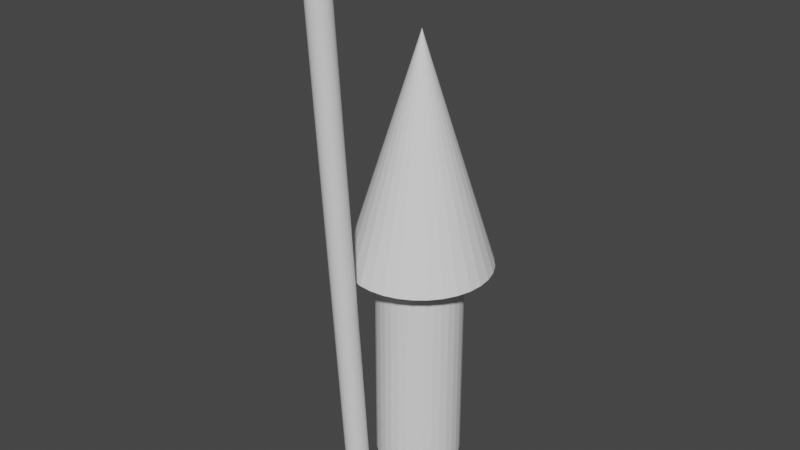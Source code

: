 # Source: Wizard.blend  (saved by Blender 2.83.19; exported with 4.5.12 LTS)
import bpy
from mathutils import Matrix  # noqa: F401  (used for matrix-valued properties, if any)

bpy.ops.wm.read_factory_settings(use_empty=True)
scene = bpy.context.scene
scene.name = 'Scene'

# ---- collections
col_wizard = bpy.data.collections.new('Wizard'); scene.collection.children.link(col_wizard)

# ---- world
world_world = bpy.data.worlds.new('World'); scene.world = world_world
world_world.use_nodes = True; world_world.node_tree.nodes.clear()
_N = world_world.node_tree.nodes; _L = world_world.node_tree.links
n0 = _N.new('ShaderNodeOutputWorld'); n0.name = 'World Output'; n0.location = (300, 300)
n1 = _N.new('ShaderNodeBackground'); n1.name = 'Background'; n1.location = (10, 300)
n1.inputs[0].default_value = (0.05088, 0.05088, 0.05088, 1.0)
_L.new(n1.outputs[0], n0.inputs[0])
n0.is_active_output = True
world_world.color = (0.05088, 0.05088, 0.05088)
world_world.use_sun_shadow = False
world_world.sun_shadow_jitter_overblur = 0.0

# ---- meshes
me_cylinder = bpy.data.meshes.new('Cylinder')
me_cylinder.from_pydata([(-2.212e-08, 0.1875, 0.0), (-2.212e-08, 0.1875, 1.0), (0.03658, 0.1839, 0.0), (0.03658, 0.1839, 1.0), (0.07175, 0.1732, 0.0), (0.07175, 0.1732, 1.0), (0.1042, 0.1559, 0.0), (0.1042, 0.1559, 1.0), (0.1326, 0.1326, 0.0), (0.1326, 0.1326, 1.0), (0.1559, 0.1042, 0.0), (0.1559, 0.1042, 1.0), (0.1732, 0.07175, 0.0), (0.1732, 0.07175, 1.0), (0.1839, 0.03658, 0.0), (0.1839, 0.03658, 1.0), (0.1875, -4.824e-08, 0.0), (0.1875, -4.824e-08, 1.0), (0.1839, -0.03658, 0.0), (0.1839, -0.03658, 1.0), (0.1732, -0.07175, 0.0), (0.1732, -0.07175, 1.0), (0.1559, -0.1042, 0.0), (0.1559, -0.1042, 1.0), (0.1326, -0.1326, 0.0), (0.1326, -0.1326, 1.0), (0.1042, -0.1559, 0.0), (0.1042, -0.1559, 1.0), (0.07175, -0.1732, 0.0), (0.07175, -0.1732, 1.0), (0.03658, -0.1839, 0.0), (0.03658, -0.1839, 1.0), (-8.321e-08, -0.1875, 0.0), (-8.321e-08, -0.1875, 1.0), (-0.03658, -0.1839, 0.0), (-0.03658, -0.1839, 1.0), (-0.07175, -0.1732, 0.0), (-0.07175, -0.1732, 1.0), (-0.1042, -0.1559, 0.0), (-0.1042, -0.1559, 1.0), (-0.1326, -0.1326, 0.0), (-0.1326, -0.1326, 1.0), (-0.1559, -0.1042, 0.0), (-0.1559, -0.1042, 1.0), (-0.1732, -0.07175, 0.0), (-0.1732, -0.07175, 1.0), (-0.1839, -0.03658, 0.0), (-0.1839, -0.03658, 1.0), (-0.1875, 1.186e-07, 0.0), (-0.1875, 1.186e-07, 1.0), (-0.1839, 0.03658, 0.0), (-0.1839, 0.03658, 1.0), (-0.1732, 0.07175, 0.0), (-0.1732, 0.07175, 1.0), (-0.1559, 0.1042, 0.0), (-0.1559, 0.1042, 1.0), (-0.1326, 0.1326, 0.0), (-0.1326, 0.1326, 1.0), (-0.1042, 0.1559, 0.0), (-0.1042, 0.1559, 1.0), (-0.07175, 0.1732, 0.0), (-0.07175, 0.1732, 1.0), (-0.03658, 0.1839, 0.0), (-0.03658, 0.1839, 1.0)], [], [(0, 1, 3, 2), (2, 3, 5, 4), (4, 5, 7, 6), (6, 7, 9, 8), (8, 9, 11, 10), (10, 11, 13, 12), (12, 13, 15, 14), (14, 15, 17, 16), (16, 17, 19, 18), (18, 19, 21, 20), (20, 21, 23, 22), (22, 23, 25, 24), (24, 25, 27, 26), (26, 27, 29, 28), (28, 29, 31, 30), (30, 31, 33, 32), (32, 33, 35, 34), (34, 35, 37, 36), (36, 37, 39, 38), (38, 39, 41, 40), (40, 41, 43, 42), (42, 43, 45, 44), (44, 45, 47, 46), (46, 47, 49, 48), (48, 49, 51, 50), (50, 51, 53, 52), (52, 53, 55, 54), (54, 55, 57, 56), (56, 57, 59, 58), (58, 59, 61, 60), (3, 1, 63, 61, 59, 57, 55, 53, 51, 49, 47, 45, 43, 41, 39, 37, 35, 33, 31, 29, 27, 25, 23, 21, 19, 17, 15, 13, 11, 9, 7, 5), (60, 61, 63, 62), (62, 63, 1, 0), (0, 2, 4, 6, 8, 10, 12, 14, 16, 18, 20, 22, 24, 26, 28, 30, 32, 34, 36, 38, 40, 42, 44, 46, 48, 50, 52, 54, 56, 58, 60, 62)])
_uv = me_cylinder.uv_layers.new(name='UVMap')
_uv.uv.foreach_set('vector', [1.0, 0.5, 1.0, 1.0, 0.9688, 1.0, 0.9688, 0.5, 0.9688, 0.5, 0.9688, 1.0, 0.9375, 1.0, 0.9375, 0.5, 0.9375, 0.5, 0.9375, 1.0, 0.9062, 1.0, 0.9062, 0.5, 0.9062, 0.5, 0.9062, 1.0, 0.875, 1.0, 0.875, 0.5, 0.875, 0.5, 0.875, 1.0, 0.8438, 1.0, 0.8438, 0.5, 0.8438, 0.5, 0.8438, 1.0, 0.8125, 1.0, 0.8125, 0.5, 0.8125, 0.5, 0.8125, 1.0, 0.7812, 1.0, 0.7812, 0.5, 0.7812, 0.5, 0.7812, 1.0, 0.75, 1.0, 0.75, 0.5, 0.75, 0.5, 0.75, 1.0, 0.7188, 1.0, 0.7188, 0.5, 0.7188, 0.5, 0.7188, 1.0, 0.6875, 1.0, 0.6875, 0.5, 0.6875, 0.5, 0.6875, 1.0, 0.6562, 1.0, 0.6562, 0.5, 0.6562, 0.5, 0.6562, 1.0, 0.625, 1.0, 0.625, 0.5, 0.625, 0.5, 0.625, 1.0, 0.5938, 1.0, 0.5938, 0.5, 0.5938, 0.5, 0.5938, 1.0, 0.5625, 1.0, 0.5625, 0.5, 0.5625, 0.5, 0.5625, 1.0, 0.5312, 1.0, 0.5312, 0.5, 0.5312, 0.5, 0.5312, 1.0, 0.5, 1.0, 0.5, 0.5, 0.5, 0.5, 0.5, 1.0, 0.4688, 1.0, 0.4688, 0.5, 0.4688, 0.5, 0.4688, 1.0, 0.4375, 1.0, 0.4375, 0.5, 0.4375, 0.5, 0.4375, 1.0, 0.4062, 1.0, 0.4062, 0.5, 0.4062, 0.5, 0.4062, 1.0, 0.375, 1.0, 0.375, 0.5, 0.375, 0.5, 0.375, 1.0, 0.3438, 1.0, 0.3438, 0.5, 0.3438, 0.5, 0.3438, 1.0, 0.3125, 1.0, 0.3125, 0.5, 0.3125, 0.5, 0.3125, 1.0, 0.2812, 1.0, 0.2812, 0.5, 0.2812, 0.5, 0.2812, 1.0, 0.25, 1.0, 0.25, 0.5, 0.25, 0.5, 0.25, 1.0, 0.2188, 1.0, 0.2188, 0.5, 0.2188, 0.5, 0.2188, 1.0, 0.1875, 1.0, 0.1875, 0.5, 0.1875, 0.5, 0.1875, 1.0, 0.1562, 1.0, 0.1562, 0.5, 0.1562, 0.5, 0.1562, 1.0, 0.125, 1.0, 0.125, 0.5, 0.125, 0.5, 0.125, 1.0, 0.09375, 1.0, 0.09375, 0.5, 0.09375, 0.5, 0.09375, 1.0, 0.0625, 1.0, 0.0625, 0.5, 0.2968, 0.4854, 0.25, 0.49, 0.2032, 0.4854, 0.1582, 0.4717, 0.1167, 0.4496, 0.08029, 0.4197, 0.05045, 0.3833, 0.02827, 0.3418, 0.01461, 0.2968, 0.01, 0.25, 0.01461, 0.2032, 0.02827, 0.1582, 0.05045, 0.1167, 0.08029, 0.08029, 0.1167, 0.05045, 0.1582, 0.02827, 0.2032, 0.01461, 0.25, 0.01, 0.2968, 0.01461, 0.3418, 0.02827, 0.3833, 0.05045, 0.4197, 0.08029, 0.4496, 0.1167, 0.4717, 0.1582, 0.4854, 0.2032, 0.49, 0.25, 0.4854, 0.2968, 0.4717, 0.3418, 0.4496, 0.3833, 0.4197, 0.4197, 0.3833, 0.4496, 0.3418, 0.4717, 0.0625, 0.5, 0.0625, 1.0, 0.03125, 1.0, 0.03125, 0.5, 0.03125, 0.5, 0.03125, 1.0, 0.0, 1.0, 0.0, 0.5, 0.75, 0.49, 0.7968, 0.4854, 0.8418, 0.4717, 0.8833, 0.4496, 0.9197, 0.4197, 0.9496, 0.3833, 0.9717, 0.3418, 0.9854, 0.2968, 0.99, 0.25, 0.9854, 0.2032, 0.9717, 0.1582, 0.9496, 0.1167, 0.9197, 0.08029, 0.8833, 0.05045, 0.8418, 0.02827, 0.7968, 0.01461, 0.75, 0.01, 0.7032, 0.01461, 0.6582, 0.02827, 0.6167, 0.05045, 0.5803, 0.08029, 0.5504, 0.1167, 0.5283, 0.1582, 0.5146, 0.2032, 0.51, 0.25, 0.5146, 0.2968, 0.5283, 0.3418, 0.5504, 0.3833, 0.5803, 0.4197, 0.6167, 0.4496, 0.6582, 0.4717, 0.7032, 0.4854])
me_cylinder.use_remesh_fix_poles = True
me_cylinder.use_remesh_preserve_attributes = False
me_cylinder.use_mirror_vertex_groups = False
me_cylinder.update()
me_cone = bpy.data.meshes.new('Cone')
me_cone.from_pydata([(6.525e-10, 0.3125, -0.5), (0.06096, 0.3065, -0.5), (0.1196, 0.2887, -0.5), (0.1736, 0.2598, -0.5), (0.221, 0.221, -0.5), (0.2598, 0.1736, -0.5), (0.2887, 0.1196, -0.5), (0.3065, 0.06096, -0.5), (0.3125, 2.516e-08, -0.5), (0.3065, -0.06096, -0.5), (0.2887, -0.1196, -0.5), (0.2598, -0.1736, -0.5), (0.221, -0.221, -0.5), (0.1736, -0.2598, -0.5), (0.1196, -0.2887, -0.5), (0.06096, -0.3065, -0.5), (-1.012e-07, -0.3125, -0.5), (-0.06096, -0.3065, -0.5), (-0.1196, -0.2887, -0.5), (-0.1736, -0.2598, -0.5), (-0.221, -0.221, -0.5), (-0.2598, -0.1736, -0.5), (-0.2887, -0.1196, -0.5), (0.0, 0.0, 0.5), (-0.3065, -0.06096, -0.5), (-0.3125, 3.033e-07, -0.5), (-0.3065, 0.06096, -0.5), (-0.2887, 0.1196, -0.5), (-0.2598, 0.1736, -0.5), (-0.221, 0.221, -0.5), (-0.1736, 0.2598, -0.5), (-0.1196, 0.2887, -0.5), (-0.06096, 0.3065, -0.5)], [], [(0, 23, 1), (1, 23, 2), (2, 23, 3), (3, 23, 4), (4, 23, 5), (5, 23, 6), (6, 23, 7), (7, 23, 8), (8, 23, 9), (9, 23, 10), (10, 23, 11), (11, 23, 12), (12, 23, 13), (13, 23, 14), (14, 23, 15), (15, 23, 16), (16, 23, 17), (17, 23, 18), (18, 23, 19), (19, 23, 20), (20, 23, 21), (21, 23, 22), (22, 23, 24), (24, 23, 25), (25, 23, 26), (26, 23, 27), (27, 23, 28), (28, 23, 29), (29, 23, 30), (30, 23, 31), (31, 23, 32), (32, 23, 0), (0, 1, 2, 3, 4, 5, 6, 7, 8, 9, 10, 11, 12, 13, 14, 15, 16, 17, 18, 19, 20, 21, 22, 24, 25, 26, 27, 28, 29, 30, 31, 32)])
_uv = me_cone.uv_layers.new(name='UVMap')
_uv.uv.foreach_set('vector', [0.25, 0.49, 0.25, 0.25, 0.2968, 0.4854, 0.2968, 0.4854, 0.25, 0.25, 0.3418, 0.4717, 0.3418, 0.4717, 0.25, 0.25, 0.3833, 0.4496, 0.3833, 0.4496, 0.25, 0.25, 0.4197, 0.4197, 0.4197, 0.4197, 0.25, 0.25, 0.4496, 0.3833, 0.4496, 0.3833, 0.25, 0.25, 0.4717, 0.3418, 0.4717, 0.3418, 0.25, 0.25, 0.4854, 0.2968, 0.4854, 0.2968, 0.25, 0.25, 0.49, 0.25, 0.49, 0.25, 0.25, 0.25, 0.4854, 0.2032, 0.4854, 0.2032, 0.25, 0.25, 0.4717, 0.1582, 0.4717, 0.1582, 0.25, 0.25, 0.4496, 0.1167, 0.4496, 0.1167, 0.25, 0.25, 0.4197, 0.08029, 0.4197, 0.08029, 0.25, 0.25, 0.3833, 0.05045, 0.3833, 0.05045, 0.25, 0.25, 0.3418, 0.02827, 0.3418, 0.02827, 0.25, 0.25, 0.2968, 0.01461, 0.2968, 0.01461, 0.25, 0.25, 0.25, 0.01, 0.25, 0.01, 0.25, 0.25, 0.2032, 0.01461, 0.2032, 0.01461, 0.25, 0.25, 0.1582, 0.02827, 0.1582, 0.02827, 0.25, 0.25, 0.1167, 0.05045, 0.1167, 0.05045, 0.25, 0.25, 0.08029, 0.08029, 0.08029, 0.08029, 0.25, 0.25, 0.05045, 0.1167, 0.05045, 0.1167, 0.25, 0.25, 0.02827, 0.1582, 0.02827, 0.1582, 0.25, 0.25, 0.01461, 0.2032, 0.01461, 0.2032, 0.25, 0.25, 0.01, 0.25, 0.01, 0.25, 0.25, 0.25, 0.01461, 0.2968, 0.01461, 0.2968, 0.25, 0.25, 0.02827, 0.3418, 0.02827, 0.3418, 0.25, 0.25, 0.05045, 0.3833, 0.05045, 0.3833, 0.25, 0.25, 0.08029, 0.4197, 0.08029, 0.4197, 0.25, 0.25, 0.1167, 0.4496, 0.1167, 0.4496, 0.25, 0.25, 0.1582, 0.4717, 0.1582, 0.4717, 0.25, 0.25, 0.2032, 0.4854, 0.2032, 0.4854, 0.25, 0.25, 0.25, 0.49, 0.75, 0.49, 0.7968, 0.4854, 0.8418, 0.4717, 0.8833, 0.4496, 0.9197, 0.4197, 0.9496, 0.3833, 0.9717, 0.3418, 0.9854, 0.2968, 0.99, 0.25, 0.9854, 0.2032, 0.9717, 0.1582, 0.9496, 0.1167, 0.9197, 0.08029, 0.8833, 0.05045, 0.8418, 0.02827, 0.7968, 0.01461, 0.75, 0.01, 0.7032, 0.01461, 0.6582, 0.02827, 0.6167, 0.05045, 0.5803, 0.08029, 0.5504, 0.1167, 0.5283, 0.1582, 0.5146, 0.2032, 0.51, 0.25, 0.5146, 0.2968, 0.5283, 0.3418, 0.5504, 0.3833, 0.5803, 0.4197, 0.6167, 0.4496, 0.6582, 0.4717, 0.7032, 0.4854])
me_cone.use_remesh_fix_poles = True
me_cone.use_remesh_preserve_attributes = False
me_cone.use_mirror_vertex_groups = False
me_cone.update()
me_cylinder_001 = bpy.data.meshes.new('Cylinder.001')
me_cylinder_001.from_pydata([(-0.0002877, 0.04986, 0.003751), (0.008108, -0.1376, 2.497), (0.009472, 0.04896, 0.00365), (0.01787, -0.1385, 2.496), (0.01887, 0.04618, 0.003409), (0.02726, -0.1413, 2.496), (0.02754, 0.04162, 0.003038), (0.03593, -0.1459, 2.496), (0.03515, 0.03547, 0.002549), (0.04355, -0.152, 2.495), (0.04141, 0.02795, 0.001962), (0.04981, -0.1595, 2.495), (0.04608, 0.01936, 0.001301), (0.05448, -0.1681, 2.494), (0.04898, 0.01002, 0.0005887), (0.05738, -0.1775, 2.493), (0.05, 0.0002995, -0.0001459), (0.05839, -0.1872, 2.493), (0.04909, -0.009433, -0.0008748), (0.05749, -0.1969, 2.492), (0.0463, -0.0188, -0.00157), (0.0547, -0.2063, 2.491), (0.04173, -0.02745, -0.002205), (0.05013, -0.2149, 2.491), (0.03556, -0.03504, -0.002755), (0.04395, -0.2225, 2.49), (0.02802, -0.04129, -0.0032), (0.03641, -0.2288, 2.49), (0.0194, -0.04595, -0.003521), (0.02779, -0.2334, 2.489), (0.01004, -0.04884, -0.003707), (0.01843, -0.2363, 2.489), (0.0002877, -0.04986, -0.003751), (0.008684, -0.2373, 2.489), (-0.009472, -0.04896, -0.00365), (-0.001076, -0.2364, 2.489), (-0.01887, -0.04618, -0.003409), (-0.01047, -0.2337, 2.489), (-0.02754, -0.04162, -0.003038), (-0.01914, -0.2291, 2.49), (-0.03515, -0.03547, -0.002549), (-0.02675, -0.223, 2.49), (-0.04141, -0.02795, -0.001962), (-0.03301, -0.2154, 2.491), (-0.04608, -0.01936, -0.001301), (-0.03768, -0.2068, 2.492), (-0.04898, -0.01002, -0.0005886), (-0.04058, -0.1975, 2.492), (-0.05, -0.0002994, 0.0001459), (-0.0416, -0.1878, 2.493), (-0.04909, 0.009433, 0.0008748), (-0.0407, -0.1781, 2.494), (-0.0463, 0.0188, 0.00157), (-0.0379, -0.1687, 2.494), (-0.04173, 0.02745, 0.002205), (-0.03333, -0.16, 2.495), (-0.03556, 0.03504, 0.002755), (-0.02716, -0.1524, 2.496), (-0.02802, 0.04129, 0.0032), (-0.01962, -0.1462, 2.496), (-0.0194, 0.04595, 0.003521), (-0.011, -0.1415, 2.496), (-0.01004, 0.04884, 0.003707), (-0.00164, -0.1386, 2.497)], [], [(0, 1, 3, 2), (2, 3, 5, 4), (4, 5, 7, 6), (6, 7, 9, 8), (8, 9, 11, 10), (10, 11, 13, 12), (12, 13, 15, 14), (14, 15, 17, 16), (16, 17, 19, 18), (18, 19, 21, 20), (20, 21, 23, 22), (22, 23, 25, 24), (24, 25, 27, 26), (26, 27, 29, 28), (28, 29, 31, 30), (30, 31, 33, 32), (32, 33, 35, 34), (34, 35, 37, 36), (36, 37, 39, 38), (38, 39, 41, 40), (40, 41, 43, 42), (42, 43, 45, 44), (44, 45, 47, 46), (46, 47, 49, 48), (48, 49, 51, 50), (50, 51, 53, 52), (52, 53, 55, 54), (54, 55, 57, 56), (56, 57, 59, 58), (58, 59, 61, 60), (3, 1, 63, 61, 59, 57, 55, 53, 51, 49, 47, 45, 43, 41, 39, 37, 35, 33, 31, 29, 27, 25, 23, 21, 19, 17, 15, 13, 11, 9, 7, 5), (60, 61, 63, 62), (62, 63, 1, 0), (0, 2, 4, 6, 8, 10, 12, 14, 16, 18, 20, 22, 24, 26, 28, 30, 32, 34, 36, 38, 40, 42, 44, 46, 48, 50, 52, 54, 56, 58, 60, 62)])
_uv = me_cylinder_001.uv_layers.new(name='UVMap')
_uv.uv.foreach_set('vector', [1.0, 0.5, 1.0, 1.0, 0.9688, 1.0, 0.9688, 0.5, 0.9688, 0.5, 0.9688, 1.0, 0.9375, 1.0, 0.9375, 0.5, 0.9375, 0.5, 0.9375, 1.0, 0.9062, 1.0, 0.9062, 0.5, 0.9062, 0.5, 0.9062, 1.0, 0.875, 1.0, 0.875, 0.5, 0.875, 0.5, 0.875, 1.0, 0.8438, 1.0, 0.8438, 0.5, 0.8438, 0.5, 0.8438, 1.0, 0.8125, 1.0, 0.8125, 0.5, 0.8125, 0.5, 0.8125, 1.0, 0.7812, 1.0, 0.7812, 0.5, 0.7812, 0.5, 0.7812, 1.0, 0.75, 1.0, 0.75, 0.5, 0.75, 0.5, 0.75, 1.0, 0.7188, 1.0, 0.7188, 0.5, 0.7188, 0.5, 0.7188, 1.0, 0.6875, 1.0, 0.6875, 0.5, 0.6875, 0.5, 0.6875, 1.0, 0.6562, 1.0, 0.6562, 0.5, 0.6562, 0.5, 0.6562, 1.0, 0.625, 1.0, 0.625, 0.5, 0.625, 0.5, 0.625, 1.0, 0.5938, 1.0, 0.5938, 0.5, 0.5938, 0.5, 0.5938, 1.0, 0.5625, 1.0, 0.5625, 0.5, 0.5625, 0.5, 0.5625, 1.0, 0.5312, 1.0, 0.5312, 0.5, 0.5312, 0.5, 0.5312, 1.0, 0.5, 1.0, 0.5, 0.5, 0.5, 0.5, 0.5, 1.0, 0.4688, 1.0, 0.4688, 0.5, 0.4688, 0.5, 0.4688, 1.0, 0.4375, 1.0, 0.4375, 0.5, 0.4375, 0.5, 0.4375, 1.0, 0.4062, 1.0, 0.4062, 0.5, 0.4062, 0.5, 0.4062, 1.0, 0.375, 1.0, 0.375, 0.5, 0.375, 0.5, 0.375, 1.0, 0.3438, 1.0, 0.3438, 0.5, 0.3438, 0.5, 0.3438, 1.0, 0.3125, 1.0, 0.3125, 0.5, 0.3125, 0.5, 0.3125, 1.0, 0.2812, 1.0, 0.2812, 0.5, 0.2812, 0.5, 0.2812, 1.0, 0.25, 1.0, 0.25, 0.5, 0.25, 0.5, 0.25, 1.0, 0.2188, 1.0, 0.2188, 0.5, 0.2188, 0.5, 0.2188, 1.0, 0.1875, 1.0, 0.1875, 0.5, 0.1875, 0.5, 0.1875, 1.0, 0.1562, 1.0, 0.1562, 0.5, 0.1562, 0.5, 0.1562, 1.0, 0.125, 1.0, 0.125, 0.5, 0.125, 0.5, 0.125, 1.0, 0.09375, 1.0, 0.09375, 0.5, 0.09375, 0.5, 0.09375, 1.0, 0.0625, 1.0, 0.0625, 0.5, 0.2968, 0.4854, 0.25, 0.49, 0.2032, 0.4854, 0.1582, 0.4717, 0.1167, 0.4496, 0.08029, 0.4197, 0.05045, 0.3833, 0.02827, 0.3418, 0.01461, 0.2968, 0.01, 0.25, 0.01461, 0.2032, 0.02827, 0.1582, 0.05045, 0.1167, 0.08029, 0.08029, 0.1167, 0.05045, 0.1582, 0.02827, 0.2032, 0.01461, 0.25, 0.01, 0.2968, 0.01461, 0.3418, 0.02827, 0.3833, 0.05045, 0.4197, 0.08029, 0.4496, 0.1167, 0.4717, 0.1582, 0.4854, 0.2032, 0.49, 0.25, 0.4854, 0.2968, 0.4717, 0.3418, 0.4496, 0.3833, 0.4197, 0.4197, 0.3833, 0.4496, 0.3418, 0.4717, 0.0625, 0.5, 0.0625, 1.0, 0.03125, 1.0, 0.03125, 0.5, 0.03125, 0.5, 0.03125, 1.0, 0.0, 1.0, 0.0, 0.5, 0.75, 0.49, 0.7968, 0.4854, 0.8418, 0.4717, 0.8833, 0.4496, 0.9197, 0.4197, 0.9496, 0.3833, 0.9717, 0.3418, 0.9854, 0.2968, 0.99, 0.25, 0.9854, 0.2032, 0.9717, 0.1582, 0.9496, 0.1167, 0.9197, 0.08029, 0.8833, 0.05045, 0.8418, 0.02827, 0.7968, 0.01461, 0.75, 0.01, 0.7032, 0.01461, 0.6582, 0.02827, 0.6167, 0.05045, 0.5803, 0.08029, 0.5504, 0.1167, 0.5283, 0.1582, 0.5146, 0.2032, 0.51, 0.25, 0.5146, 0.2968, 0.5283, 0.3418, 0.5504, 0.3833, 0.5803, 0.4197, 0.6167, 0.4496, 0.6582, 0.4717, 0.7032, 0.4854])
me_cylinder_001.use_remesh_fix_poles = True
me_cylinder_001.use_remesh_preserve_attributes = False
me_cylinder_001.use_mirror_vertex_groups = False
me_cylinder_001.update()

# ---- objects
ob_body = bpy.data.objects.new('Body', me_cylinder)
ob_hat = bpy.data.objects.new('Hat', me_cone)
ob_staff = bpy.data.objects.new('Staff', me_cylinder_001)

# ---- transforms, parenting, visibility, modifiers, constraints
ob_body.location = (8.848e-08, 2.496e-07, -1.0)
ob_body.lineart.crease_threshold = 0.0
ob_hat.parent = ob_body
ob_hat.matrix_parent_inverse = Matrix(((1.0, -0.0, 0.0, -8.848e-08), (-0.0, 1.0, -0.0, -2.496e-07), (0.0, -0.0, 1.0, 1.0), (-0.0, 0.0, -0.0, 1.0)))
ob_hat.location = (6.636e-08, 1.872e-07, 0.4369)
ob_hat.lineart.crease_threshold = 0.0
ob_staff.parent = ob_body
ob_staff.matrix_parent_inverse = Matrix(((1.0, -0.0, 0.0, -8.848e-08), (-0.0, 1.0, -0.0, -2.496e-07), (0.0, -0.0, 1.0, 1.0), (-0.0, 0.0, -0.0, 1.0)))
ob_staff.location = (-0.05618, -0.332, -1.087)
ob_staff.lineart.crease_threshold = 0.0

# ---- collection membership
col_wizard.objects.link(ob_body)
col_wizard.objects.link(ob_hat)
col_wizard.objects.link(ob_staff)

# ---- scene / render settings (as saved in the file)
scene.frame_start = 1; scene.frame_end = 250; scene.frame_set(1)
scene.render.engine = 'BLENDER_EEVEE_NEXT'
scene.cycles.use_denoising = False
scene.cycles.samples = 128
scene.cycles.sampling_pattern = 'TABULATED_SOBOL'
scene.cycles.use_adaptive_sampling = False
scene.cycles.use_light_tree = False
scene.view_settings.view_transform = 'Filmic'
bpy.context.view_layer.update()

# ---- added for rendering (the .blend has no active camera and no usable light): camera, sun
cam_auto = bpy.data.cameras.new('AutoCamera')
cam_auto.lens = 50.0
cam_auto.sensor_width = 36.0
cam_auto.clip_end = 1000.0
ob_auto_camera = bpy.data.objects.new('AutoCamera', cam_auto)
scene.collection.objects.link(ob_auto_camera)
ob_auto_camera.location = (2.52026, -3.15274, 2.1752)
ob_auto_camera.rotation_euler = (1.09748, -7.21219e-08, 0.694738)
scene.camera = ob_auto_camera
light_auto_sun = bpy.data.lights.new('AutoSun', 'SUN')
light_auto_sun.energy = 3.0
light_auto_sun.angle = 0.0523599
ob_auto_sun = bpy.data.objects.new('AutoSun', light_auto_sun)
scene.collection.objects.link(ob_auto_sun)
ob_auto_sun.rotation_euler = (0.872665, 0.174533, 0.523599)
bpy.context.view_layer.update()
